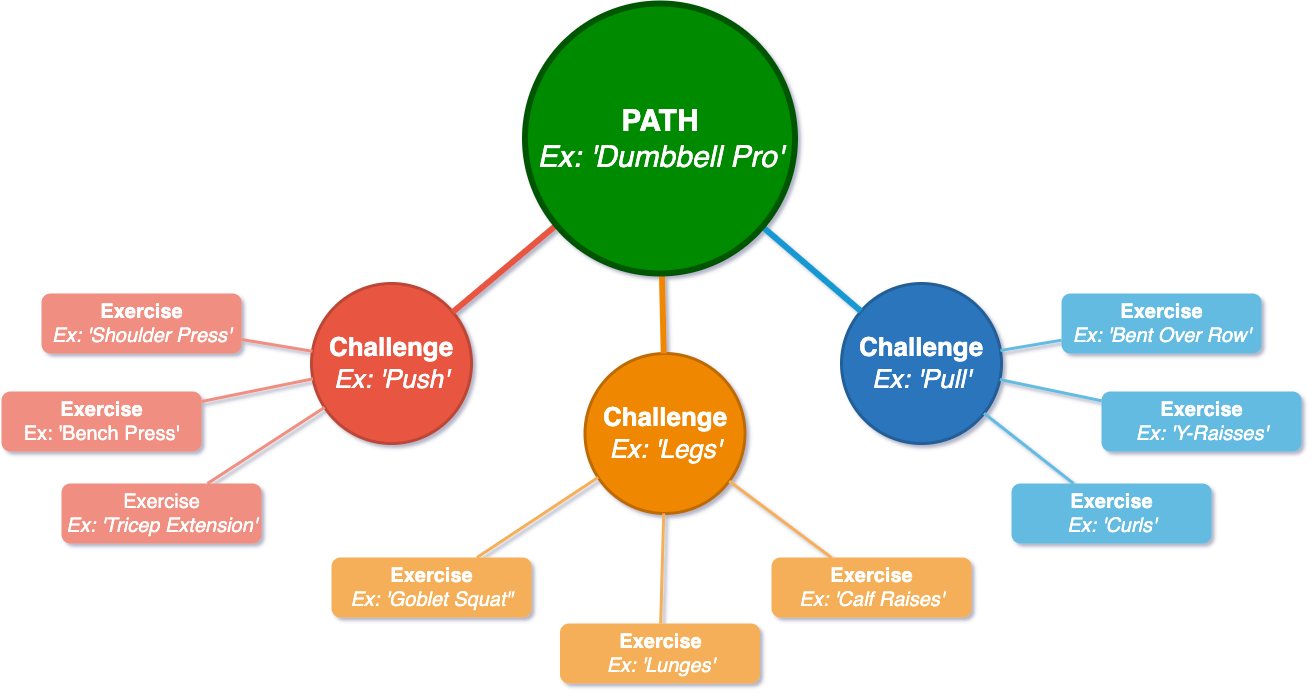

The diagram above was exported from draw.io. Its source (the exported page's mxGraphModel, read from the mxfile embedded in the PNG):
<mxGraphModel dx="1322" dy="822" grid="1" gridSize="10" guides="1" tooltips="1" connect="1" arrows="1" fold="1" page="1" pageScale="1" pageWidth="1169" pageHeight="827" background="none" math="0" shadow="1">
  <root>
    <mxCell id="0" />
    <mxCell id="1" parent="0" />
    <mxCell id="1353" value="&lt;font style=&quot;font-size: 26px;&quot;&gt;&lt;b&gt;Challenge&lt;/b&gt;&lt;br&gt;&lt;i&gt;Ex: 'Pull'&lt;/i&gt;&lt;/font&gt;" style="ellipse;whiteSpace=wrap;html=1;shadow=0;fontFamily=Helvetica;fontSize=20;fontColor=#FFFFFF;align=center;strokeWidth=3;fillColor=#2A75BB;strokeColor=#225E96;gradientColor=none;" parent="1" vertex="1">
      <mxGeometry x="1280" y="290" width="160" height="160" as="geometry" />
    </mxCell>
    <mxCell id="1355" value="&lt;font style=&quot;font-size: 26px;&quot;&gt;&lt;b&gt;Challenge&lt;/b&gt;&lt;br&gt;&lt;i&gt;Ex: 'Legs'&lt;/i&gt;&lt;/font&gt;" style="ellipse;whiteSpace=wrap;html=1;shadow=0;fontFamily=Helvetica;fontSize=20;fontColor=#FFFFFF;align=center;strokeWidth=3;fillColor=#F08705;strokeColor=#BD6A04;" parent="1" vertex="1">
      <mxGeometry x="1023.5" y="360" width="160" height="160" as="geometry" />
    </mxCell>
    <mxCell id="1356" value="&lt;font style=&quot;font-size: 26px;&quot;&gt;&lt;b&gt;Challenge&lt;br&gt;&lt;/b&gt;&lt;i&gt;Ex: 'Push'&lt;/i&gt;&lt;/font&gt;" style="ellipse;whiteSpace=wrap;html=1;shadow=0;fontFamily=Helvetica;fontSize=20;fontColor=#FFFFFF;align=center;strokeWidth=3;fillColor=#E85642;strokeColor=#BD4636;" parent="1" vertex="1">
      <mxGeometry x="750" y="290" width="160" height="160" as="geometry" />
    </mxCell>
    <mxCell id="1362" style="endArrow=none;strokeWidth=6;strokeColor=#1699D3;html=1;" parent="1" source="1515" target="1353" edge="1">
      <mxGeometry relative="1" as="geometry" />
    </mxCell>
    <mxCell id="1365" value="" style="edgeStyle=none;endArrow=none;strokeWidth=6;strokeColor=#F08705;html=1;" parent="1" source="1515" target="1355" edge="1">
      <mxGeometry x="181" y="226.5" width="100" height="100" as="geometry">
        <mxPoint x="181" y="326.5" as="sourcePoint" />
        <mxPoint x="281" y="226.5" as="targetPoint" />
      </mxGeometry>
    </mxCell>
    <mxCell id="1366" value="" style="edgeStyle=none;endArrow=none;strokeWidth=6;strokeColor=#E85642;html=1;" parent="1" source="1515" target="1356" edge="1">
      <mxGeometry x="181" y="226.5" width="100" height="100" as="geometry">
        <mxPoint x="181" y="326.5" as="sourcePoint" />
        <mxPoint x="281" y="226.5" as="targetPoint" />
      </mxGeometry>
    </mxCell>
    <mxCell id="1438" value="&lt;font style=&quot;font-size: 20px;&quot;&gt;&lt;b&gt;Exercise&lt;/b&gt;&lt;br&gt;&lt;i&gt;Ex: 'Bent Over Row'&lt;/i&gt;&lt;/font&gt;" style="rounded=1;fillColor=#64BBE2;strokeColor=none;strokeWidth=3;shadow=0;html=1;fontColor=#FFFFFF;" parent="1" vertex="1">
      <mxGeometry x="1500" y="300" width="200" height="60" as="geometry" />
    </mxCell>
    <mxCell id="1439" value="&lt;font style=&quot;font-size: 20px;&quot;&gt;&lt;font style=&quot;font-size: 20px;&quot;&gt;&lt;b style=&quot;&quot;&gt;Exercise&lt;/b&gt;&lt;br&gt;&lt;/font&gt;&lt;i&gt;Ex: 'Y-Raisses'&lt;/i&gt;&lt;/font&gt;" style="rounded=1;fillColor=#64BBE2;strokeColor=none;strokeWidth=3;shadow=0;html=1;fontColor=#FFFFFF;" parent="1" vertex="1">
      <mxGeometry x="1540" y="398" width="200" height="60" as="geometry" />
    </mxCell>
    <mxCell id="1440" value="&lt;font style=&quot;font-size: 20px;&quot;&gt;&lt;font style=&quot;font-size: 20px;&quot;&gt;&lt;b style=&quot;&quot;&gt;Exercise&lt;/b&gt;&lt;br&gt;&lt;/font&gt;&lt;i&gt;Ex: 'Curls'&lt;/i&gt;&lt;/font&gt;" style="rounded=1;fillColor=#64BBE2;strokeColor=none;strokeWidth=3;shadow=0;html=1;fontColor=#FFFFFF;" parent="1" vertex="1">
      <mxGeometry x="1450" y="490" width="200" height="60" as="geometry" />
    </mxCell>
    <mxCell id="1449" value="" style="edgeStyle=none;endArrow=none;strokeWidth=3;strokeColor=#64BBE2;html=1;" parent="1" source="1353" target="1438" edge="1">
      <mxGeometry x="-281.5" y="-28.5" width="100" height="100" as="geometry">
        <mxPoint x="-281.5" y="71.5" as="sourcePoint" />
        <mxPoint x="-181.5" y="-28.5" as="targetPoint" />
      </mxGeometry>
    </mxCell>
    <mxCell id="1450" value="" style="edgeStyle=none;endArrow=none;strokeWidth=3;strokeColor=#64BBE2;html=1;" parent="1" source="1353" target="1439" edge="1">
      <mxGeometry x="-281.5" y="-28.5" width="100" height="100" as="geometry">
        <mxPoint x="-281.5" y="71.5" as="sourcePoint" />
        <mxPoint x="-181.5" y="-28.5" as="targetPoint" />
      </mxGeometry>
    </mxCell>
    <mxCell id="1451" value="" style="edgeStyle=none;endArrow=none;strokeWidth=3;strokeColor=#64BBE2;html=1;" parent="1" source="1353" target="1440" edge="1">
      <mxGeometry x="-281.5" y="-28.5" width="100" height="100" as="geometry">
        <mxPoint x="-281.5" y="71.5" as="sourcePoint" />
        <mxPoint x="-181.5" y="-28.5" as="targetPoint" />
      </mxGeometry>
    </mxCell>
    <mxCell id="1472" value="&lt;font style=&quot;font-size: 20px;&quot;&gt;&lt;b&gt;Exercise&lt;/b&gt;&lt;br&gt;&lt;i style=&quot;background-color: initial;&quot;&gt;Ex: 'Calf Raises'&lt;/i&gt;&lt;/font&gt;" style="rounded=1;fillColor=#f5af58;strokeColor=none;strokeWidth=3;shadow=0;html=1;fontColor=#FFFFFF;" parent="1" vertex="1">
      <mxGeometry x="1210" y="564" width="200" height="60" as="geometry" />
    </mxCell>
    <mxCell id="1473" value="&lt;font style=&quot;font-size: 20px;&quot;&gt;&lt;b&gt;Exercise&lt;/b&gt;&lt;br&gt;&lt;i&gt;Ex: 'Lunges'&lt;/i&gt;&lt;/font&gt;" style="rounded=1;fillColor=#f5af58;strokeColor=none;strokeWidth=3;shadow=0;html=1;fontColor=#FFFFFF;" parent="1" vertex="1">
      <mxGeometry x="998.5" y="630" width="200" height="60" as="geometry" />
    </mxCell>
    <mxCell id="1474" value="&lt;font style=&quot;font-size: 20px;&quot;&gt;&lt;b&gt;Exercise&lt;/b&gt;&lt;br&gt;&lt;i&gt;Ex: 'Goblet Squat&quot;&lt;/i&gt;&lt;/font&gt;" style="rounded=1;fillColor=#f5af58;strokeColor=none;strokeWidth=3;shadow=0;html=1;fontColor=#FFFFFF;" parent="1" vertex="1">
      <mxGeometry x="770" y="564" width="200" height="60" as="geometry" />
    </mxCell>
    <mxCell id="1484" value="" style="edgeStyle=none;endArrow=none;strokeWidth=3;strokeColor=#F5AF58;html=1;" parent="1" source="1355" target="1472" edge="1">
      <mxGeometry x="250" y="-505" width="100" height="100" as="geometry">
        <mxPoint x="250" y="-405" as="sourcePoint" />
        <mxPoint x="350" y="-505" as="targetPoint" />
      </mxGeometry>
    </mxCell>
    <mxCell id="1485" value="" style="edgeStyle=none;endArrow=none;strokeWidth=3;strokeColor=#F5AF58;html=1;" parent="1" source="1355" target="1473" edge="1">
      <mxGeometry x="250" y="-505" width="100" height="100" as="geometry">
        <mxPoint x="250" y="-405" as="sourcePoint" />
        <mxPoint x="350" y="-505" as="targetPoint" />
      </mxGeometry>
    </mxCell>
    <mxCell id="1486" value="" style="edgeStyle=none;endArrow=none;strokeWidth=3;strokeColor=#F5AF58;html=1;" parent="1" source="1355" target="1474" edge="1">
      <mxGeometry x="250" y="-505" width="100" height="100" as="geometry">
        <mxPoint x="250" y="-405" as="sourcePoint" />
        <mxPoint x="350" y="-505" as="targetPoint" />
      </mxGeometry>
    </mxCell>
    <mxCell id="1493" value="&lt;font style=&quot;font-size: 20px;&quot;&gt;&lt;b&gt;Exercise&lt;/b&gt;&lt;br&gt;&lt;i&gt;Ex: 'Shoulder Press'&lt;/i&gt;&lt;/font&gt;" style="rounded=1;fillColor=#f08e81;strokeColor=none;strokeWidth=3;shadow=0;html=1;fontColor=#FFFFFF;" parent="1" vertex="1">
      <mxGeometry x="480" y="300" width="200" height="60" as="geometry" />
    </mxCell>
    <mxCell id="1494" value="&lt;font style=&quot;font-size: 20px;&quot;&gt;&lt;b&gt;Exercise&lt;/b&gt;&lt;br&gt;Ex: 'Bench Press'&lt;/font&gt;" style="rounded=1;fillColor=#f08e81;strokeColor=none;strokeWidth=3;shadow=0;html=1;fontColor=#FFFFFF;" parent="1" vertex="1">
      <mxGeometry x="440" y="398" width="200" height="60" as="geometry" />
    </mxCell>
    <mxCell id="1495" value="&lt;font style=&quot;font-size: 20px;&quot;&gt;Exercise&lt;br&gt;&lt;i&gt;Ex: 'Tricep Extension'&lt;/i&gt;&lt;/font&gt;" style="rounded=1;fillColor=#f08e81;strokeColor=none;strokeWidth=3;shadow=0;html=1;fontColor=#FFFFFF;" parent="1" vertex="1">
      <mxGeometry x="500" y="490" width="200" height="60" as="geometry" />
    </mxCell>
    <mxCell id="1506" value="" style="edgeStyle=none;endArrow=none;strokeWidth=3;strokeColor=#F08E81;html=1;" parent="1" source="1356" target="1493" edge="1">
      <mxGeometry x="110" y="-547.5" width="100" height="100" as="geometry">
        <mxPoint x="110" y="-447.5" as="sourcePoint" />
        <mxPoint x="210" y="-547.5" as="targetPoint" />
      </mxGeometry>
    </mxCell>
    <mxCell id="1507" value="" style="edgeStyle=none;endArrow=none;strokeWidth=3;strokeColor=#F08E81;html=1;" parent="1" source="1356" target="1494" edge="1">
      <mxGeometry x="110" y="-547.5" width="100" height="100" as="geometry">
        <mxPoint x="110" y="-447.5" as="sourcePoint" />
        <mxPoint x="210" y="-547.5" as="targetPoint" />
      </mxGeometry>
    </mxCell>
    <mxCell id="1508" value="" style="edgeStyle=none;endArrow=none;strokeWidth=3;strokeColor=#F08E81;html=1;" parent="1" source="1356" target="1495" edge="1">
      <mxGeometry x="110" y="-547.5" width="100" height="100" as="geometry">
        <mxPoint x="110" y="-447.5" as="sourcePoint" />
        <mxPoint x="210" y="-547.5" as="targetPoint" />
      </mxGeometry>
    </mxCell>
    <mxCell id="1515" value="&lt;font color=&quot;#ffffff&quot;&gt;PATH&lt;br&gt;&lt;span style=&quot;font-weight: normal;&quot;&gt;&lt;i style=&quot;&quot;&gt;Ex: 'Dumbbell Pro'&lt;/i&gt;&lt;/span&gt;&lt;/font&gt;" style="ellipse;whiteSpace=wrap;html=1;shadow=0;fontFamily=Helvetica;fontSize=30;align=center;strokeWidth=6;fontStyle=1;fillColor=#008a00;fontColor=#ffffff;strokeColor=#005700;labelBackgroundColor=none;labelBorderColor=none;" parent="1" vertex="1">
      <mxGeometry x="963.5" y="10" width="270" height="270" as="geometry" />
    </mxCell>
  </root>
</mxGraphModel>